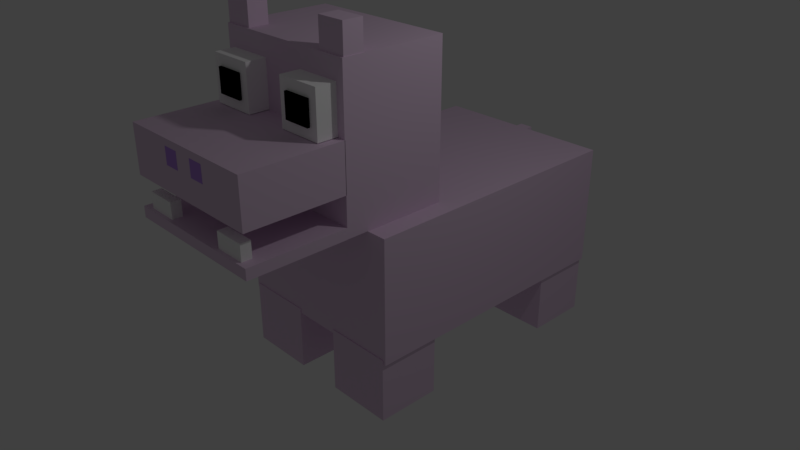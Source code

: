 # Source: hippo.blend  (saved by Blender 2.79.0; exported with 4.5.12 LTS)
import bpy
from mathutils import Matrix  # noqa: F401  (used for matrix-valued properties, if any)

bpy.ops.wm.read_factory_settings(use_empty=True)
scene = bpy.context.scene
scene.name = 'Scene'

# ---- collections
col_collection_1 = bpy.data.collections.new('Collection 1'); scene.collection.children.link(col_collection_1)

# ---- materials (node trees are filled in below, after node groups)
mat_darkpurple = bpy.data.materials.new('darkPurple')
mat_darkpurple.alpha_threshold = 0.0
mat_darkpurple.use_transparent_shadow = False
mat_darkpurple.diffuse_color = (0.4936, 0.2695, 0.8, 1.0)
mat_darkpurple.roughness = 0.5
mat_white = bpy.data.materials.new('white')
mat_white.alpha_threshold = 0.0
mat_white.use_transparent_shadow = False
mat_white.diffuse_color = (1.0, 1.0, 1.0, 1.0)
mat_white.roughness = 0.5
mat_black = bpy.data.materials.new('black')
mat_black.alpha_threshold = 0.0
mat_black.use_transparent_shadow = False
mat_black.diffuse_color = (0.0, 0.0, 0.0, 1.0)
mat_black.roughness = 0.5
mat_pinkpurple_001 = bpy.data.materials.new('pinkPurple.001')
mat_pinkpurple_001.alpha_threshold = 0.0
mat_pinkpurple_001.use_transparent_shadow = False
mat_pinkpurple_001.diffuse_color = (0.7992, 0.619, 0.8, 1.0)
mat_pinkpurple_001.roughness = 0.5
mat_pinkpurple_002 = bpy.data.materials.new('pinkPurple.002')
mat_pinkpurple_002.alpha_threshold = 0.0
mat_pinkpurple_002.use_transparent_shadow = False
mat_pinkpurple_002.diffuse_color = (0.7992, 0.619, 0.8, 1.0)
mat_pinkpurple_002.roughness = 0.5

# ---- material node trees

# ---- world
world_world = bpy.data.worlds.new('World'); scene.world = world_world
world_world.color = (0.05088, 0.05088, 0.05088)
world_world.use_sun_shadow = False
world_world.sun_shadow_jitter_overblur = 0.0
world_world.cycles.sampling_method = 'MANUAL'

# ---- cameras
cam_camera = bpy.data.cameras.new('Camera')
cam_camera.clip_end = 100.0
cam_camera.lens = 35.0
cam_camera.sensor_width = 32.0
cam_camera.sensor_height = 18.0
cam_camera.ortho_scale = 7.314
cam_camera.dof.focus_distance = 0.0
cam_camera.dof.aperture_fstop = 128.0

# ---- lights
light_lamp = bpy.data.lights.new('Lamp', 'POINT')
light_lamp.transmission_factor = 0.0
light_lamp.cutoff_distance = 30.0
light_lamp.energy = 100.0
light_lamp.shadow_buffer_clip_start = 1.001
light_lamp.shadow_soft_size = 0.1
light_lamp.shadow_maximum_resolution = 0.006
light_lamp.use_absolute_resolution = True

# ---- meshes
me_plane = bpy.data.meshes.new('Plane')
me_plane.from_pydata([(-1.0, -1.0, 0.0), (1.0, -1.0, 0.0), (-1.0, 1.0, 0.0), (1.0, 1.0, 0.0)], [], [(0, 1, 3, 2)])
me_plane.materials.append(mat_darkpurple)
me_plane.use_remesh_preserve_volume = False
me_plane.use_remesh_preserve_attributes = False
me_plane.use_mirror_vertex_groups = False
me_plane.update()
me_cube_004 = bpy.data.meshes.new('Cube.004')
me_cube_004.from_pydata([(1.0, 1.0, -1.0), (1.0, -1.0, -1.0), (-1.0, -1.0, -1.0), (-1.0, 1.0, -1.0), (1.0, 1.0, 1.0), (1.0, -1.0, 1.0), (-1.0, -1.0, 1.0), (-1.0, 1.0, 1.0)], [], [(0, 1, 2, 3), (4, 7, 6, 5), (0, 4, 5, 1), (1, 5, 6, 2), (2, 6, 7, 3), (4, 0, 3, 7)])
me_cube_004.materials.append(mat_white)
me_cube_004.use_remesh_preserve_volume = False
me_cube_004.use_remesh_preserve_attributes = False
me_cube_004.use_mirror_vertex_groups = False
me_cube_004.update()
me_cube_005 = bpy.data.meshes.new('Cube.005')
me_cube_005.from_pydata([(1.0, 1.0, -1.0), (1.0, -1.0, -1.0), (-1.0, -1.0, -1.0), (-1.0, 1.0, -1.0), (1.0, 1.0, 1.0), (1.0, -1.0, 1.0), (-1.0, -1.0, 1.0), (-1.0, 1.0, 1.0)], [], [(0, 1, 2, 3), (4, 7, 6, 5), (0, 4, 5, 1), (1, 5, 6, 2), (2, 6, 7, 3), (4, 0, 3, 7)])
me_cube_005.materials.append(mat_white)
me_cube_005.use_remesh_preserve_volume = False
me_cube_005.use_remesh_preserve_attributes = False
me_cube_005.use_mirror_vertex_groups = False
me_cube_005.update()
me_cube_003 = bpy.data.meshes.new('Cube.003')
me_cube_003.from_pydata([(1.0, 1.0, -1.0), (1.0, -1.0, -1.0), (-1.0, -1.0, -1.0), (-1.0, 1.0, -1.0), (1.0, 1.0, 1.0), (1.0, -1.0, 1.0), (-1.0, -1.0, 1.0), (-1.0, 1.0, 1.0), (7.598, 1.0, -1.0), (7.598, -1.0, -1.0), (5.598, -1.0, -1.0), (5.598, 1.0, -1.0), (7.598, 1.0, 1.0), (7.598, -1.0, 1.0), (5.598, -1.0, 1.0), (5.598, 1.0, 1.0), (8.191, 27.36, -1.89), (8.191, 1.311, -1.89), (4.956, 1.311, -1.89), (4.956, 27.36, -1.89), (8.191, 27.36, 1.89), (8.191, 1.311, 1.89), (4.956, 1.311, 1.89), (4.956, 27.36, 1.89), (1.642, 27.36, -1.89), (1.642, 1.311, -1.89), (-1.593, 1.311, -1.89), (-1.593, 27.36, -1.89), (1.642, 27.36, 1.89), (1.642, 1.311, 1.89), (-1.593, 1.311, 1.89), (-1.593, 27.36, 1.89)], [], [(0, 1, 2, 3), (4, 7, 6, 5), (0, 4, 5, 1), (1, 5, 6, 2), (2, 6, 7, 3), (4, 0, 3, 7), (8, 9, 10, 11), (12, 15, 14, 13), (8, 12, 13, 9), (9, 13, 14, 10), (10, 14, 15, 11), (12, 8, 11, 15), (16, 17, 18, 19), (20, 23, 22, 21), (16, 20, 21, 17), (17, 21, 22, 18), (18, 22, 23, 19), (20, 16, 19, 23), (24, 25, 26, 27), (28, 31, 30, 29), (24, 28, 29, 25), (25, 29, 30, 26), (26, 30, 31, 27), (28, 24, 27, 31)])
me_cube_003.polygons.foreach_set('material_index', [0, 0, 0, 0, 0, 0, 0, 0, 0, 0, 0, 0, 1, 1, 1, 1, 1, 1, 1, 1, 1, 1, 1, 1])
me_cube_003.materials.append(mat_black)
me_cube_003.materials.append(mat_white)
me_cube_003.use_remesh_preserve_volume = False
me_cube_003.use_remesh_preserve_attributes = False
me_cube_003.use_mirror_vertex_groups = False
me_cube_003.update()
me_cube = bpy.data.meshes.new('Cube')
me_cube.from_pydata([(1.0, 1.0, -1.0), (1.0, -1.0, -1.0), (-1.0, -1.0, -1.0), (-1.0, 1.0, -1.0), (1.0, 1.0, 1.0), (1.0, -1.0, 1.0), (-1.0, -1.0, 1.0), (-1.0, 1.0, 1.0)], [], [(0, 1, 2, 3), (4, 7, 6, 5), (0, 4, 5, 1), (1, 5, 6, 2), (2, 6, 7, 3), (4, 0, 3, 7)])
me_cube.materials.append(mat_pinkpurple_001)
me_cube.use_remesh_preserve_volume = False
me_cube.use_remesh_preserve_attributes = False
me_cube.use_mirror_vertex_groups = False
me_cube.update()
me_cube_001 = bpy.data.meshes.new('Cube.001')
me_cube_001.from_pydata([(1.0, 1.0, -1.0), (1.0, -1.0, -1.0), (-1.0, -1.0, -1.0), (-1.0, 1.0, -1.0), (1.0, 1.0, 1.0), (1.0, -1.0, 1.0), (-1.0, -1.0, 1.0), (-1.0, 1.0, 1.0)], [], [(0, 1, 2, 3), (4, 7, 6, 5), (0, 4, 5, 1), (1, 5, 6, 2), (2, 6, 7, 3), (4, 0, 3, 7)])
me_cube_001.materials.append(mat_pinkpurple_002)
me_cube_001.use_remesh_preserve_volume = False
me_cube_001.use_remesh_preserve_attributes = False
me_cube_001.use_mirror_vertex_groups = False
me_cube_001.update()
me_cube_006 = bpy.data.meshes.new('Cube.006')
me_cube_006.from_pydata([(1.0, 1.0, 0.5702), (1.0, -1.0, 0.5702), (-1.0, -1.0, 0.5702), (-1.0, 1.0, 0.5702), (1.0, 1.0, 2.57), (1.0, -1.0, 2.57), (-1.0, -1.0, 2.57), (-1.0, 1.0, 2.57)], [], [(0, 1, 2, 3), (4, 7, 6, 5), (0, 4, 5, 1), (1, 5, 6, 2), (2, 6, 7, 3), (4, 0, 3, 7)])
me_cube_006.materials.append(mat_pinkpurple_002)
me_cube_006.use_remesh_preserve_volume = False
me_cube_006.use_remesh_preserve_attributes = False
me_cube_006.use_mirror_vertex_groups = False
me_cube_006.update()
me_cube_007 = bpy.data.meshes.new('Cube.007')
me_cube_007.from_pydata([(1.0, 1.0, -0.4136), (1.0, -1.0, -0.4136), (-1.0, -1.0, -0.4136), (-1.0, 1.0, -0.4136), (1.0, 1.0, 1.586), (1.0, -1.0, 1.586), (-1.0, -1.0, 1.586), (-1.0, 1.0, 1.586)], [], [(0, 1, 2, 3), (4, 7, 6, 5), (0, 4, 5, 1), (1, 5, 6, 2), (2, 6, 7, 3), (4, 0, 3, 7)])
me_cube_007.materials.append(mat_pinkpurple_002)
me_cube_007.use_remesh_preserve_volume = False
me_cube_007.use_remesh_preserve_attributes = False
me_cube_007.use_mirror_vertex_groups = False
me_cube_007.update()

# ---- objects
ob_plane_001 = bpy.data.objects.new('Plane.001', me_plane)
ob_plane = bpy.data.objects.new('Plane', me_plane)
ob_cube_016 = bpy.data.objects.new('Cube.016', me_cube_004)
ob_cube_015 = bpy.data.objects.new('Cube.015', me_cube_005)
ob_eyes = bpy.data.objects.new('eyes', me_cube_003)
ob_cube_012 = bpy.data.objects.new('Cube.012', me_cube)
ob_cube_011 = bpy.data.objects.new('Cube.011', me_cube)
ob_cube_010 = bpy.data.objects.new('Cube.010', me_cube)
ob_cube_009 = bpy.data.objects.new('Cube.009', me_cube)
ob_cube_008 = bpy.data.objects.new('Cube.008', me_cube_001)
ob_cube_007 = bpy.data.objects.new('Cube.007', me_cube_001)
ob_cube_006 = bpy.data.objects.new('Cube.006', me_cube_001)
ob_cube_003 = bpy.data.objects.new('Cube.003', me_cube_006)
ob_cube_002 = bpy.data.objects.new('Cube.002', me_cube_007)
ob_cube = bpy.data.objects.new('Cube', me_cube)
ob_lamp = bpy.data.objects.new('Lamp', light_lamp)
ob_camera = bpy.data.objects.new('Camera', cam_camera)
ob_cube_001 = bpy.data.objects.new('Cube.001', me_cube_001)

# ---- transforms, parenting, visibility, modifiers, constraints
ob_plane_001.location = (0.2357, -2.475, 1.942)
ob_plane_001.rotation_euler = (1.571, -0.0, 0.0)
ob_plane_001.scale = (0.109, 0.109, 0.109)
ob_plane_001.lineart.crease_threshold = 0.0
ob_plane.location = (-0.2357, -2.475, 1.942)
ob_plane.rotation_euler = (1.571, -0.0, 0.0)
ob_plane.scale = (0.109, 0.109, 0.109)
ob_plane.lineart.crease_threshold = 0.0
ob_cube_016.location = (-0.6624, -2.37, 1.242)
ob_cube_016.scale = (0.2046, 0.0659, 0.1062)
ob_cube_016.lock_rotations_4d = False
ob_cube_016.empty_display_type = 'ARROWS'
ob_cube_016.lineart.crease_threshold = 0.0
ob_cube_015.location = (0.6624, -2.37, 1.242)
ob_cube_015.scale = (0.2046, 0.0659, 0.1062)
ob_cube_015.lock_rotations_4d = False
ob_cube_015.empty_display_type = 'ARROWS'
ob_cube_015.lineart.crease_threshold = 0.0
ob_eyes.location = (-0.6031, -1.462, 2.443)
ob_eyes.scale = (0.1828, 0.01596, 0.1564)
ob_eyes.lock_rotations_4d = False
ob_eyes.empty_display_type = 'ARROWS'
ob_eyes.lineart.crease_threshold = 0.0
ob_cube_012.location = (-0.7812, 2.477, -1.034)
ob_cube_012.scale = (0.4536, 0.4312, 0.4349)
ob_cube_012.lock_rotations_4d = False
ob_cube_012.empty_display_type = 'ARROWS'
ob_cube_012.lineart.crease_threshold = 0.0
ob_cube_011.location = (0.7812, 2.477, -1.034)
ob_cube_011.scale = (0.4536, 0.4312, 0.4349)
ob_cube_011.lock_rotations_4d = False
ob_cube_011.empty_display_type = 'ARROWS'
ob_cube_011.lineart.crease_threshold = 0.0
ob_cube_010.location = (0.7812, -0.4664, -1.034)
ob_cube_010.scale = (0.4536, 0.4312, 0.4349)
ob_cube_010.lock_rotations_4d = False
ob_cube_010.empty_display_type = 'ARROWS'
ob_cube_010.lineart.crease_threshold = 0.0
ob_cube_009.location = (-0.7812, -0.4664, -1.034)
ob_cube_009.scale = (0.4536, 0.4312, 0.4349)
ob_cube_009.lock_rotations_4d = False
ob_cube_009.empty_display_type = 'ARROWS'
ob_cube_009.lineart.crease_threshold = 0.0
ob_cube_008.location = (0.0, 2.993, 0.5531)
ob_cube_008.scale = (0.09343, 0.07119, 0.4313)
ob_cube_008.lock_rotations_4d = False
ob_cube_008.empty_display_type = 'ARROWS'
ob_cube_008.lineart.crease_threshold = 0.0
ob_cube_007.location = (-0.8052, -1.021, 3.174)
ob_cube_007.scale = (0.1879, 0.1321, 0.1879)
ob_cube_007.lock_rotations_4d = False
ob_cube_007.empty_display_type = 'ARROWS'
ob_cube_007.lineart.crease_threshold = 0.0
ob_cube_006.location = (0.8052, -1.021, 3.174)
ob_cube_006.scale = (0.1879, 0.1321, 0.1879)
ob_cube_006.lock_rotations_4d = False
ob_cube_006.empty_display_type = 'ARROWS'
ob_cube_006.lineart.crease_threshold = 0.0
ob_cube_003.location = (0.0, -1.827, 0.9572)
ob_cube_003.scale = (1.0, 0.6533, 0.07094)
ob_cube_003.lock_rotations_4d = False
ob_cube_003.empty_display_type = 'ARROWS'
ob_cube_003.lineart.crease_threshold = 0.0
ob_cube_002.location = (0.0, -1.821, 1.648)
ob_cube_002.scale = (1.0, 0.6533, 0.3099)
ob_cube_002.lock_rotations_4d = False
ob_cube_002.empty_display_type = 'ARROWS'
ob_cube_002.lineart.crease_threshold = 0.0
ob_cube.location = (0.0, 1.021, 0.169)
ob_cube.scale = (1.267, 1.904, 0.8304)
ob_cube.lock_rotations_4d = False
ob_cube.empty_display_type = 'ARROWS'
ob_cube.lineart.crease_threshold = 0.0
ob_lamp.location = (4.076, 1.005, 5.904)
ob_lamp.rotation_euler = (0.6503, 0.05522, 1.866)
ob_lamp.lock_rotations_4d = False
ob_lamp.empty_display_type = 'ARROWS'
ob_lamp.color = (0.0, 0.0, 0.0, 0.0)
ob_lamp.lineart.crease_threshold = 0.0
ob_camera.location = (7.481, -6.508, 5.344)
ob_camera.rotation_euler = (1.109, -0.0, 0.8149)
ob_camera.lock_rotations_4d = False
ob_camera.empty_display_type = 'ARROWS'
ob_camera.color = (0.0, 0.0, 0.0, 0.0)
ob_camera.display_type = 'WIRE'
ob_camera.lineart.crease_threshold = 0.0
ob_cube_001.location = (0.0, -0.4705, 2.0)
ob_cube_001.scale = (1.0, 0.7031, 1.0)
ob_cube_001.lock_rotations_4d = False
ob_cube_001.empty_display_type = 'ARROWS'
ob_cube_001.lineart.crease_threshold = 0.0

# ---- collection membership
col_collection_1.objects.link(ob_plane_001)
col_collection_1.objects.link(ob_plane)
col_collection_1.objects.link(ob_cube_016)
col_collection_1.objects.link(ob_cube_015)
col_collection_1.objects.link(ob_eyes)
col_collection_1.objects.link(ob_cube_012)
col_collection_1.objects.link(ob_cube_011)
col_collection_1.objects.link(ob_cube_010)
col_collection_1.objects.link(ob_cube_009)
col_collection_1.objects.link(ob_cube_008)
col_collection_1.objects.link(ob_cube_007)
col_collection_1.objects.link(ob_cube_006)
col_collection_1.objects.link(ob_cube_003)
col_collection_1.objects.link(ob_cube_002)
col_collection_1.objects.link(ob_cube)
col_collection_1.objects.link(ob_lamp)
col_collection_1.objects.link(ob_camera)
col_collection_1.objects.link(ob_cube_001)

# ---- scene / render settings (as saved in the file)
scene.camera = ob_camera
scene.frame_start = 1; scene.frame_end = 250; scene.frame_set(1)
scene.render.engine = 'BLENDER_EEVEE_NEXT'
scene.render.resolution_percentage = 50
scene.render.dither_intensity = 0.0
scene.cycles.use_denoising = False
scene.cycles.samples = 128
scene.cycles.sampling_pattern = 'TABULATED_SOBOL'
scene.cycles.use_adaptive_sampling = False
scene.cycles.use_light_tree = False
scene.cycles.blur_glossy = 0.0
scene.cycles.sample_clamp_indirect = 0.0
scene.view_settings.view_transform = 'Standard'
bpy.context.view_layer.update()
